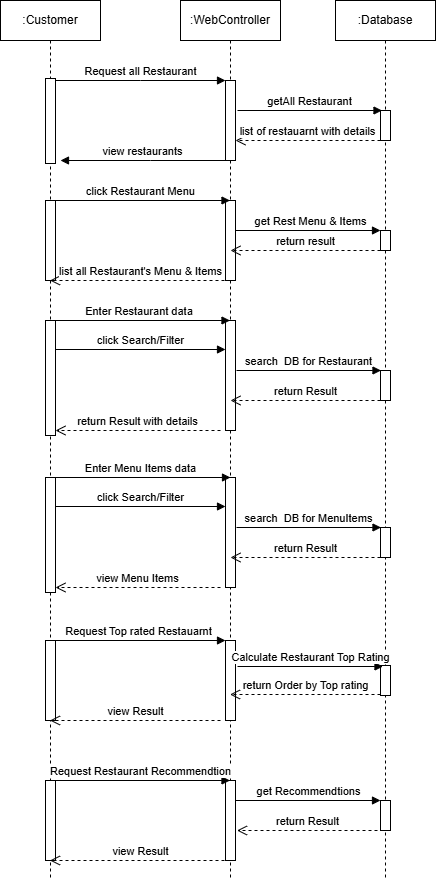

The diagram above was exported from draw.io. Its source (the exported page's mxGraphModel, read from the mxfile embedded in the PNG):
<mxGraphModel dx="1042" dy="527" grid="1" gridSize="10" guides="1" tooltips="1" connect="1" arrows="1" fold="1" page="1" pageScale="1" pageWidth="850" pageHeight="1100" math="0" shadow="0">
  <root>
    <mxCell id="0" />
    <mxCell id="1" parent="0" />
    <mxCell id="aM9ryv3xv72pqoxQDRHE-1" parent="1" style="shape=umlLifeline;perimeter=lifelinePerimeter;whiteSpace=wrap;html=1;container=0;dropTarget=0;collapsible=0;recursiveResize=0;outlineConnect=0;portConstraint=eastwest;newEdgeStyle={&quot;edgeStyle&quot;:&quot;elbowEdgeStyle&quot;,&quot;elbow&quot;:&quot;vertical&quot;,&quot;curved&quot;:0,&quot;rounded&quot;:0};" value=":Customer" vertex="1">
      <mxGeometry height="880" width="100" x="40" y="40" as="geometry" />
    </mxCell>
    <mxCell id="aM9ryv3xv72pqoxQDRHE-2" parent="aM9ryv3xv72pqoxQDRHE-1" style="html=1;points=[];perimeter=orthogonalPerimeter;outlineConnect=0;targetShapes=umlLifeline;portConstraint=eastwest;newEdgeStyle={&quot;edgeStyle&quot;:&quot;elbowEdgeStyle&quot;,&quot;elbow&quot;:&quot;vertical&quot;,&quot;curved&quot;:0,&quot;rounded&quot;:0};" value="" vertex="1">
      <mxGeometry height="85" width="10" x="45" y="78" as="geometry" />
    </mxCell>
    <mxCell id="UFA1LGtmpqSuU7bp2tJV-7" parent="aM9ryv3xv72pqoxQDRHE-1" style="html=1;points=[[0,0,0,0,5],[0,1,0,0,-5],[1,0,0,0,5],[1,1,0,0,-5]];perimeter=orthogonalPerimeter;outlineConnect=0;targetShapes=umlLifeline;portConstraint=eastwest;newEdgeStyle={&quot;curved&quot;:0,&quot;rounded&quot;:0};" value="" vertex="1">
      <mxGeometry height="80" width="10" x="45" y="200" as="geometry" />
    </mxCell>
    <mxCell id="UFA1LGtmpqSuU7bp2tJV-15" parent="aM9ryv3xv72pqoxQDRHE-1" style="html=1;points=[[0,0,0,0,5],[0,1,0,0,-5],[1,0,0,0,5],[1,1,0,0,-5]];perimeter=orthogonalPerimeter;outlineConnect=0;targetShapes=umlLifeline;portConstraint=eastwest;newEdgeStyle={&quot;curved&quot;:0,&quot;rounded&quot;:0};" value="" vertex="1">
      <mxGeometry height="115" width="10" x="45" y="320" as="geometry" />
    </mxCell>
    <mxCell id="UFA1LGtmpqSuU7bp2tJV-34" parent="aM9ryv3xv72pqoxQDRHE-1" style="html=1;points=[[0,0,0,0,5],[0,1,0,0,-5],[1,0,0,0,5],[1,1,0,0,-5]];perimeter=orthogonalPerimeter;outlineConnect=0;targetShapes=umlLifeline;portConstraint=eastwest;newEdgeStyle={&quot;curved&quot;:0,&quot;rounded&quot;:0};" value="" vertex="1">
      <mxGeometry height="80" width="10" x="45" y="640" as="geometry" />
    </mxCell>
    <mxCell id="UFA1LGtmpqSuU7bp2tJV-41" parent="aM9ryv3xv72pqoxQDRHE-1" style="html=1;points=[[0,0,0,0,5],[0,1,0,0,-5],[1,0,0,0,5],[1,1,0,0,-5]];perimeter=orthogonalPerimeter;outlineConnect=0;targetShapes=umlLifeline;portConstraint=eastwest;newEdgeStyle={&quot;curved&quot;:0,&quot;rounded&quot;:0};" value="" vertex="1">
      <mxGeometry height="80" width="10" x="45" y="780" as="geometry" />
    </mxCell>
    <mxCell id="aM9ryv3xv72pqoxQDRHE-5" parent="1" style="shape=umlLifeline;perimeter=lifelinePerimeter;whiteSpace=wrap;html=1;container=0;dropTarget=0;collapsible=0;recursiveResize=0;outlineConnect=0;portConstraint=eastwest;newEdgeStyle={&quot;edgeStyle&quot;:&quot;elbowEdgeStyle&quot;,&quot;elbow&quot;:&quot;vertical&quot;,&quot;curved&quot;:0,&quot;rounded&quot;:0};" value=":WebController" vertex="1">
      <mxGeometry height="880" width="100" x="220" y="40" as="geometry" />
    </mxCell>
    <mxCell id="aM9ryv3xv72pqoxQDRHE-6" parent="aM9ryv3xv72pqoxQDRHE-5" style="html=1;points=[];perimeter=orthogonalPerimeter;outlineConnect=0;targetShapes=umlLifeline;portConstraint=eastwest;newEdgeStyle={&quot;edgeStyle&quot;:&quot;elbowEdgeStyle&quot;,&quot;elbow&quot;:&quot;vertical&quot;,&quot;curved&quot;:0,&quot;rounded&quot;:0};" value="" vertex="1">
      <mxGeometry height="80" width="10" x="45" y="80" as="geometry" />
    </mxCell>
    <mxCell id="UFA1LGtmpqSuU7bp2tJV-8" parent="aM9ryv3xv72pqoxQDRHE-5" style="html=1;points=[[0,0,0,0,5],[0,1,0,0,-5],[1,0,0,0,5],[1,1,0,0,-5]];perimeter=orthogonalPerimeter;outlineConnect=0;targetShapes=umlLifeline;portConstraint=eastwest;newEdgeStyle={&quot;curved&quot;:0,&quot;rounded&quot;:0};" value="" vertex="1">
      <mxGeometry height="80" width="10" x="45" y="200" as="geometry" />
    </mxCell>
    <mxCell id="UFA1LGtmpqSuU7bp2tJV-17" parent="aM9ryv3xv72pqoxQDRHE-5" style="html=1;points=[[0,0,0,0,5],[0,1,0,0,-5],[1,0,0,0,5],[1,1,0,0,-5]];perimeter=orthogonalPerimeter;outlineConnect=0;targetShapes=umlLifeline;portConstraint=eastwest;newEdgeStyle={&quot;curved&quot;:0,&quot;rounded&quot;:0};" value="" vertex="1">
      <mxGeometry height="110" width="10" x="45" y="320" as="geometry" />
    </mxCell>
    <mxCell id="UFA1LGtmpqSuU7bp2tJV-36" parent="aM9ryv3xv72pqoxQDRHE-5" style="html=1;points=[[0,0,0,0,5],[0,1,0,0,-5],[1,0,0,0,5],[1,1,0,0,-5]];perimeter=orthogonalPerimeter;outlineConnect=0;targetShapes=umlLifeline;portConstraint=eastwest;newEdgeStyle={&quot;curved&quot;:0,&quot;rounded&quot;:0};" value="" vertex="1">
      <mxGeometry height="80" width="10" x="45" y="640" as="geometry" />
    </mxCell>
    <mxCell id="UFA1LGtmpqSuU7bp2tJV-42" parent="aM9ryv3xv72pqoxQDRHE-5" style="html=1;points=[[0,0,0,0,5],[0,1,0,0,-5],[1,0,0,0,5],[1,1,0,0,-5]];perimeter=orthogonalPerimeter;outlineConnect=0;targetShapes=umlLifeline;portConstraint=eastwest;newEdgeStyle={&quot;curved&quot;:0,&quot;rounded&quot;:0};" value="" vertex="1">
      <mxGeometry height="80" width="10" x="45" y="780" as="geometry" />
    </mxCell>
    <mxCell id="aM9ryv3xv72pqoxQDRHE-7" edge="1" parent="1" source="aM9ryv3xv72pqoxQDRHE-2" style="html=1;verticalAlign=bottom;endArrow=block;edgeStyle=elbowEdgeStyle;elbow=vertical;curved=0;rounded=0;" target="aM9ryv3xv72pqoxQDRHE-6" value="Request all Restaurant">
      <mxGeometry relative="1" as="geometry">
        <Array as="points">
          <mxPoint x="180" y="120" />
        </Array>
        <mxPoint x="195" y="130" as="sourcePoint" />
      </mxGeometry>
    </mxCell>
    <mxCell id="aM9ryv3xv72pqoxQDRHE-9" edge="1" parent="1" style="html=1;verticalAlign=bottom;endArrow=block;edgeStyle=elbowEdgeStyle;elbow=vertical;curved=0;rounded=0;" value="view restaurants">
      <mxGeometry relative="1" as="geometry">
        <Array as="points">
          <mxPoint x="190" y="200" />
        </Array>
        <mxPoint x="265" y="200" as="sourcePoint" />
        <mxPoint x="100" y="200" as="targetPoint" />
      </mxGeometry>
    </mxCell>
    <mxCell id="UFA1LGtmpqSuU7bp2tJV-1" parent="1" style="shape=umlLifeline;perimeter=lifelinePerimeter;whiteSpace=wrap;html=1;container=0;dropTarget=0;collapsible=0;recursiveResize=0;outlineConnect=0;portConstraint=eastwest;newEdgeStyle={&quot;edgeStyle&quot;:&quot;elbowEdgeStyle&quot;,&quot;elbow&quot;:&quot;vertical&quot;,&quot;curved&quot;:0,&quot;rounded&quot;:0};" value=":Database" vertex="1">
      <mxGeometry height="880" width="100" x="375" y="40" as="geometry" />
    </mxCell>
    <mxCell id="UFA1LGtmpqSuU7bp2tJV-2" parent="UFA1LGtmpqSuU7bp2tJV-1" style="html=1;points=[];perimeter=orthogonalPerimeter;outlineConnect=0;targetShapes=umlLifeline;portConstraint=eastwest;newEdgeStyle={&quot;edgeStyle&quot;:&quot;elbowEdgeStyle&quot;,&quot;elbow&quot;:&quot;vertical&quot;,&quot;curved&quot;:0,&quot;rounded&quot;:0};" value="" vertex="1">
      <mxGeometry height="30" width="10" x="45" y="110" as="geometry" />
    </mxCell>
    <mxCell id="UFA1LGtmpqSuU7bp2tJV-9" parent="UFA1LGtmpqSuU7bp2tJV-1" style="html=1;points=[[0,0,0,0,5],[0,1,0,0,-5],[1,0,0,0,5],[1,1,0,0,-5]];perimeter=orthogonalPerimeter;outlineConnect=0;targetShapes=umlLifeline;portConstraint=eastwest;newEdgeStyle={&quot;curved&quot;:0,&quot;rounded&quot;:0};" value="" vertex="1">
      <mxGeometry height="20" width="10" x="45" y="230" as="geometry" />
    </mxCell>
    <mxCell id="UFA1LGtmpqSuU7bp2tJV-22" parent="UFA1LGtmpqSuU7bp2tJV-1" style="html=1;points=[[0,0,0,0,5],[0,1,0,0,-5],[1,0,0,0,5],[1,1,0,0,-5]];perimeter=orthogonalPerimeter;outlineConnect=0;targetShapes=umlLifeline;portConstraint=eastwest;newEdgeStyle={&quot;curved&quot;:0,&quot;rounded&quot;:0};" value="" vertex="1">
      <mxGeometry height="30" width="10" x="45" y="370" as="geometry" />
    </mxCell>
    <mxCell id="UFA1LGtmpqSuU7bp2tJV-38" parent="UFA1LGtmpqSuU7bp2tJV-1" style="html=1;points=[[0,0,0,0,5],[0,1,0,0,-5],[1,0,0,0,5],[1,1,0,0,-5]];perimeter=orthogonalPerimeter;outlineConnect=0;targetShapes=umlLifeline;portConstraint=eastwest;newEdgeStyle={&quot;curved&quot;:0,&quot;rounded&quot;:0};" value="" vertex="1">
      <mxGeometry height="30" width="10" x="45" y="665" as="geometry" />
    </mxCell>
    <mxCell id="UFA1LGtmpqSuU7bp2tJV-4" edge="1" parent="1" style="html=1;verticalAlign=bottom;endArrow=block;curved=0;rounded=0;" value="getAll Restaurant">
      <mxGeometry relative="1" width="80" as="geometry">
        <mxPoint x="277" y="150" as="sourcePoint" />
        <mxPoint x="421.5" y="150" as="targetPoint" />
      </mxGeometry>
    </mxCell>
    <mxCell id="UFA1LGtmpqSuU7bp2tJV-5" edge="1" parent="1" style="html=1;verticalAlign=bottom;endArrow=open;dashed=1;endSize=8;curved=0;rounded=0;" target="aM9ryv3xv72pqoxQDRHE-6" value="list of restauarnt with details">
      <mxGeometry relative="1" as="geometry">
        <mxPoint x="420" y="180" as="sourcePoint" />
        <mxPoint x="280" y="180" as="targetPoint" />
      </mxGeometry>
    </mxCell>
    <mxCell id="UFA1LGtmpqSuU7bp2tJV-10" edge="1" parent="1" style="html=1;verticalAlign=bottom;endArrow=block;curved=0;rounded=0;" target="aM9ryv3xv72pqoxQDRHE-5" value="click Restaurant Menu">
      <mxGeometry relative="1" width="80" as="geometry">
        <mxPoint x="90" y="240" as="sourcePoint" />
        <mxPoint x="170" y="240" as="targetPoint" />
      </mxGeometry>
    </mxCell>
    <mxCell id="UFA1LGtmpqSuU7bp2tJV-11" edge="1" parent="1" style="html=1;verticalAlign=bottom;endArrow=block;curved=0;rounded=0;" value="get Rest Menu &amp;amp; Items">
      <mxGeometry relative="1" width="80" x="0.0345" as="geometry">
        <mxPoint as="offset" />
        <mxPoint x="275" y="270" as="sourcePoint" />
        <mxPoint x="420" y="270" as="targetPoint" />
      </mxGeometry>
    </mxCell>
    <mxCell id="UFA1LGtmpqSuU7bp2tJV-13" edge="1" parent="1" style="html=1;verticalAlign=bottom;endArrow=open;dashed=1;endSize=8;curved=0;rounded=0;entryX=0.5;entryY=0.625;entryDx=0;entryDy=0;entryPerimeter=0;" target="UFA1LGtmpqSuU7bp2tJV-8" value="return result">
      <mxGeometry relative="1" as="geometry">
        <mxPoint x="420" y="290" as="sourcePoint" />
        <mxPoint x="280" y="290" as="targetPoint" />
      </mxGeometry>
    </mxCell>
    <mxCell id="UFA1LGtmpqSuU7bp2tJV-14" edge="1" parent="1" style="html=1;verticalAlign=bottom;endArrow=open;dashed=1;endSize=8;curved=0;rounded=0;" target="aM9ryv3xv72pqoxQDRHE-1" value="list all Restaurant's Menu &amp;amp; Items">
      <mxGeometry relative="1" as="geometry">
        <mxPoint x="270" y="320" as="sourcePoint" />
        <mxPoint x="190" y="320" as="targetPoint" />
      </mxGeometry>
    </mxCell>
    <mxCell id="UFA1LGtmpqSuU7bp2tJV-16" edge="1" parent="1" style="html=1;verticalAlign=bottom;endArrow=block;curved=0;rounded=0;" target="aM9ryv3xv72pqoxQDRHE-5" value="Enter Restaurant data&amp;nbsp;">
      <mxGeometry relative="1" width="80" as="geometry">
        <mxPoint x="90" y="360" as="sourcePoint" />
        <mxPoint x="170" y="360" as="targetPoint" />
      </mxGeometry>
    </mxCell>
    <mxCell id="UFA1LGtmpqSuU7bp2tJV-18" edge="1" parent="1" style="html=1;verticalAlign=bottom;endArrow=block;curved=0;rounded=0;" value="click Search/Filter">
      <mxGeometry relative="1" width="80" as="geometry">
        <mxPoint x="95" y="389" as="sourcePoint" />
        <mxPoint x="265" y="389" as="targetPoint" />
      </mxGeometry>
    </mxCell>
    <mxCell id="UFA1LGtmpqSuU7bp2tJV-19" edge="1" parent="1" style="html=1;verticalAlign=bottom;endArrow=block;curved=0;rounded=0;" value="search&amp;nbsp; DB for Restaurant">
      <mxGeometry relative="1" width="80" as="geometry">
        <mxPoint x="276" y="410" as="sourcePoint" />
        <mxPoint x="420.5" y="410" as="targetPoint" />
      </mxGeometry>
    </mxCell>
    <mxCell id="UFA1LGtmpqSuU7bp2tJV-23" edge="1" parent="1" style="html=1;verticalAlign=bottom;endArrow=open;dashed=1;endSize=8;curved=0;rounded=0;" value="return Result">
      <mxGeometry relative="1" as="geometry">
        <mxPoint x="420" y="440" as="sourcePoint" />
        <mxPoint x="270" y="440" as="targetPoint" />
      </mxGeometry>
    </mxCell>
    <mxCell id="UFA1LGtmpqSuU7bp2tJV-24" edge="1" parent="1" style="html=1;verticalAlign=bottom;endArrow=open;dashed=1;endSize=8;curved=0;rounded=0;entryX=1;entryY=1;entryDx=0;entryDy=-5;entryPerimeter=0;" target="UFA1LGtmpqSuU7bp2tJV-15" value="return Result with details">
      <mxGeometry relative="1" as="geometry">
        <mxPoint x="260" y="470" as="sourcePoint" />
        <mxPoint x="100" y="470" as="targetPoint" />
      </mxGeometry>
    </mxCell>
    <mxCell id="UFA1LGtmpqSuU7bp2tJV-25" parent="1" style="html=1;points=[[0,0,0,0,5],[0,1,0,0,-5],[1,0,0,0,5],[1,1,0,0,-5]];perimeter=orthogonalPerimeter;outlineConnect=0;targetShapes=umlLifeline;portConstraint=eastwest;newEdgeStyle={&quot;curved&quot;:0,&quot;rounded&quot;:0};" value="" vertex="1">
      <mxGeometry height="115" width="10" x="85" y="517" as="geometry" />
    </mxCell>
    <mxCell id="UFA1LGtmpqSuU7bp2tJV-26" parent="1" style="html=1;points=[[0,0,0,0,5],[0,1,0,0,-5],[1,0,0,0,5],[1,1,0,0,-5]];perimeter=orthogonalPerimeter;outlineConnect=0;targetShapes=umlLifeline;portConstraint=eastwest;newEdgeStyle={&quot;curved&quot;:0,&quot;rounded&quot;:0};" value="" vertex="1">
      <mxGeometry height="110" width="10" x="265" y="517" as="geometry" />
    </mxCell>
    <mxCell id="UFA1LGtmpqSuU7bp2tJV-27" parent="1" style="html=1;points=[[0,0,0,0,5],[0,1,0,0,-5],[1,0,0,0,5],[1,1,0,0,-5]];perimeter=orthogonalPerimeter;outlineConnect=0;targetShapes=umlLifeline;portConstraint=eastwest;newEdgeStyle={&quot;curved&quot;:0,&quot;rounded&quot;:0};" value="" vertex="1">
      <mxGeometry height="30" width="10" x="420" y="567" as="geometry" />
    </mxCell>
    <mxCell id="UFA1LGtmpqSuU7bp2tJV-28" edge="1" parent="1" style="html=1;verticalAlign=bottom;endArrow=block;curved=0;rounded=0;" value="Enter Menu Items data">
      <mxGeometry relative="1" width="80" as="geometry">
        <mxPoint x="90" y="517" as="sourcePoint" />
        <mxPoint x="270" y="517" as="targetPoint" />
      </mxGeometry>
    </mxCell>
    <mxCell id="UFA1LGtmpqSuU7bp2tJV-29" edge="1" parent="1" style="html=1;verticalAlign=bottom;endArrow=block;curved=0;rounded=0;" value="click Search/Filter">
      <mxGeometry relative="1" width="80" as="geometry">
        <mxPoint x="95" y="546" as="sourcePoint" />
        <mxPoint x="265" y="546" as="targetPoint" />
      </mxGeometry>
    </mxCell>
    <mxCell id="UFA1LGtmpqSuU7bp2tJV-30" edge="1" parent="1" style="html=1;verticalAlign=bottom;endArrow=block;curved=0;rounded=0;" value="search&amp;nbsp; DB for MenuItems">
      <mxGeometry relative="1" width="80" as="geometry">
        <mxPoint x="276" y="567" as="sourcePoint" />
        <mxPoint x="420.5" y="567" as="targetPoint" />
      </mxGeometry>
    </mxCell>
    <mxCell id="UFA1LGtmpqSuU7bp2tJV-31" edge="1" parent="1" style="html=1;verticalAlign=bottom;endArrow=open;dashed=1;endSize=8;curved=0;rounded=0;" value="return Result">
      <mxGeometry relative="1" as="geometry">
        <mxPoint x="420" y="597" as="sourcePoint" />
        <mxPoint x="270" y="597" as="targetPoint" />
      </mxGeometry>
    </mxCell>
    <mxCell id="UFA1LGtmpqSuU7bp2tJV-32" edge="1" parent="1" style="html=1;verticalAlign=bottom;endArrow=open;dashed=1;endSize=8;curved=0;rounded=0;entryX=1;entryY=1;entryDx=0;entryDy=-5;entryPerimeter=0;" target="UFA1LGtmpqSuU7bp2tJV-25" value="view Menu Items">
      <mxGeometry relative="1" as="geometry">
        <mxPoint x="260" y="627" as="sourcePoint" />
        <mxPoint x="100" y="627" as="targetPoint" />
      </mxGeometry>
    </mxCell>
    <mxCell id="UFA1LGtmpqSuU7bp2tJV-35" edge="1" parent="1" style="html=1;verticalAlign=bottom;endArrow=block;curved=0;rounded=0;" target="UFA1LGtmpqSuU7bp2tJV-36" value="Request Top rated Restauarnt">
      <mxGeometry relative="1" width="80" as="geometry">
        <mxPoint x="90" y="680" as="sourcePoint" />
        <mxPoint x="170" y="680" as="targetPoint" />
      </mxGeometry>
    </mxCell>
    <mxCell id="UFA1LGtmpqSuU7bp2tJV-37" edge="1" parent="1" style="html=1;verticalAlign=bottom;endArrow=block;curved=0;rounded=0;" value="Calculate Restaurant Top Rating">
      <mxGeometry relative="1" width="80" as="geometry">
        <mxPoint x="277" y="706" as="sourcePoint" />
        <mxPoint x="422.5" y="706" as="targetPoint" />
      </mxGeometry>
    </mxCell>
    <mxCell id="UFA1LGtmpqSuU7bp2tJV-39" edge="1" parent="1" style="html=1;verticalAlign=bottom;endArrow=open;dashed=1;endSize=8;curved=0;rounded=0;" target="aM9ryv3xv72pqoxQDRHE-5" value="return Order by Top rating">
      <mxGeometry relative="1" as="geometry">
        <mxPoint x="420" y="734" as="sourcePoint" />
        <mxPoint x="340" y="734" as="targetPoint" />
      </mxGeometry>
    </mxCell>
    <mxCell id="UFA1LGtmpqSuU7bp2tJV-40" edge="1" parent="1" style="html=1;verticalAlign=bottom;endArrow=open;dashed=1;endSize=8;curved=0;rounded=0;" target="aM9ryv3xv72pqoxQDRHE-1" value="view Result">
      <mxGeometry relative="1" as="geometry">
        <mxPoint x="260" y="760" as="sourcePoint" />
        <mxPoint x="180" y="760" as="targetPoint" />
      </mxGeometry>
    </mxCell>
    <mxCell id="UFA1LGtmpqSuU7bp2tJV-43" edge="1" parent="1" style="html=1;verticalAlign=bottom;endArrow=block;curved=0;rounded=0;" target="aM9ryv3xv72pqoxQDRHE-5" value="Request Restaurant Recommendtion">
      <mxGeometry relative="1" width="80" as="geometry">
        <mxPoint x="90" y="820" as="sourcePoint" />
        <mxPoint x="170" y="820" as="targetPoint" />
      </mxGeometry>
    </mxCell>
    <mxCell id="UFA1LGtmpqSuU7bp2tJV-44" edge="1" parent="1" style="html=1;verticalAlign=bottom;endArrow=block;curved=0;rounded=0;entryX=0;entryY=0;entryDx=0;entryDy=0;entryPerimeter=0;" target="UFA1LGtmpqSuU7bp2tJV-45" value="get Recommendtions">
      <mxGeometry relative="1" width="80" as="geometry">
        <mxPoint x="275" y="840" as="sourcePoint" />
        <mxPoint x="355" y="840" as="targetPoint" />
      </mxGeometry>
    </mxCell>
    <mxCell id="UFA1LGtmpqSuU7bp2tJV-45" parent="1" style="html=1;points=[[0,0,0,0,5],[0,1,0,0,-5],[1,0,0,0,5],[1,1,0,0,-5]];perimeter=orthogonalPerimeter;outlineConnect=0;targetShapes=umlLifeline;portConstraint=eastwest;newEdgeStyle={&quot;curved&quot;:0,&quot;rounded&quot;:0};" value="" vertex="1">
      <mxGeometry height="30" width="10" x="420" y="840" as="geometry" />
    </mxCell>
    <mxCell id="UFA1LGtmpqSuU7bp2tJV-46" edge="1" parent="1" style="html=1;verticalAlign=bottom;endArrow=open;dashed=1;endSize=8;curved=0;rounded=0;" value="return Result">
      <mxGeometry relative="1" as="geometry">
        <mxPoint x="417" y="870" as="sourcePoint" />
        <mxPoint x="276.5" y="870" as="targetPoint" />
      </mxGeometry>
    </mxCell>
    <mxCell id="UFA1LGtmpqSuU7bp2tJV-47" edge="1" parent="1" style="html=1;verticalAlign=bottom;endArrow=open;dashed=1;endSize=8;curved=0;rounded=0;" target="aM9ryv3xv72pqoxQDRHE-1" value="view Result">
      <mxGeometry relative="1" as="geometry">
        <mxPoint x="270" y="900" as="sourcePoint" />
        <mxPoint x="190" y="900" as="targetPoint" />
      </mxGeometry>
    </mxCell>
  </root>
</mxGraphModel>